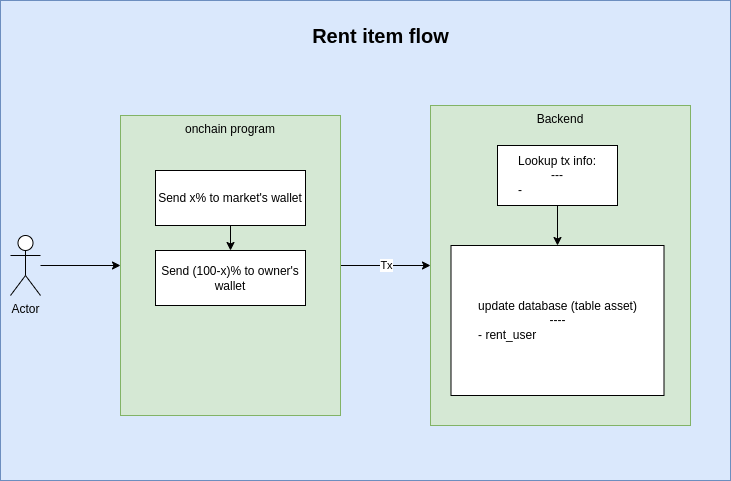

The diagram above was exported from draw.io. Its source (the exported page's mxGraphModel, read from the mxfile embedded in the PNG):
<mxGraphModel dx="771" dy="-431" grid="1" gridSize="10" guides="1" tooltips="1" connect="1" arrows="1" fold="1" page="1" pageScale="1" pageWidth="850" pageHeight="1100" math="0" shadow="0">
  <root>
    <mxCell id="0" />
    <mxCell id="1" parent="0" />
    <mxCell id="15" value="" style="rounded=0;whiteSpace=wrap;html=1;fillColor=#dae8fc;strokeColor=#6c8ebf;" vertex="1" parent="1">
      <mxGeometry x="59" y="1870" width="730" height="480" as="geometry" />
    </mxCell>
    <mxCell id="16" value="" style="edgeStyle=orthogonalEdgeStyle;rounded=0;orthogonalLoop=1;jettySize=auto;html=1;" edge="1" parent="1" source="17" target="19">
      <mxGeometry relative="1" as="geometry" />
    </mxCell>
    <mxCell id="17" value="Actor" style="shape=umlActor;verticalLabelPosition=bottom;verticalAlign=top;html=1;outlineConnect=0;" vertex="1" parent="1">
      <mxGeometry x="69" y="2105" width="30" height="60" as="geometry" />
    </mxCell>
    <mxCell id="18" value="Tx" style="edgeStyle=orthogonalEdgeStyle;rounded=0;orthogonalLoop=1;jettySize=auto;html=1;" edge="1" parent="1" source="19" target="20">
      <mxGeometry relative="1" as="geometry" />
    </mxCell>
    <mxCell id="19" value="onchain program" style="whiteSpace=wrap;html=1;verticalAlign=top;fillColor=#d5e8d4;strokeColor=#82b366;" vertex="1" parent="1">
      <mxGeometry x="179" y="1985" width="220" height="300" as="geometry" />
    </mxCell>
    <mxCell id="20" value="Backend" style="whiteSpace=wrap;html=1;verticalAlign=top;fillColor=#d5e8d4;strokeColor=#82b366;" vertex="1" parent="1">
      <mxGeometry x="489" y="1975" width="260" height="320" as="geometry" />
    </mxCell>
    <mxCell id="21" value="Lookup tx info:&lt;br&gt;---&lt;br&gt;&lt;div style=&quot;text-align: left&quot;&gt;&lt;span&gt;-&amp;nbsp;&lt;/span&gt;&lt;/div&gt;" style="whiteSpace=wrap;html=1;rounded=0;" vertex="1" parent="1">
      <mxGeometry x="556" y="2015" width="120" height="60" as="geometry" />
    </mxCell>
    <mxCell id="22" value="update database (table asset)&lt;br&gt;----&lt;br&gt;&lt;div style=&quot;text-align: left&quot;&gt;- rent_user&lt;/div&gt;" style="whiteSpace=wrap;html=1;rounded=0;" vertex="1" parent="1">
      <mxGeometry x="509.5" y="2115" width="213" height="150" as="geometry" />
    </mxCell>
    <mxCell id="23" value="" style="edgeStyle=orthogonalEdgeStyle;rounded=0;orthogonalLoop=1;jettySize=auto;html=1;" edge="1" parent="1" source="21" target="22">
      <mxGeometry x="506" y="2015" as="geometry" />
    </mxCell>
    <mxCell id="24" value="Rent item flow" style="text;html=1;strokeColor=none;fillColor=none;align=center;verticalAlign=middle;whiteSpace=wrap;rounded=0;horizontal=1;fontStyle=1;fontSize=20;" vertex="1" parent="1">
      <mxGeometry x="329.5" y="1890" width="220.5" height="30" as="geometry" />
    </mxCell>
    <mxCell id="25" style="edgeStyle=orthogonalEdgeStyle;rounded=0;orthogonalLoop=1;jettySize=auto;html=1;" edge="1" parent="1" source="26" target="28">
      <mxGeometry relative="1" as="geometry" />
    </mxCell>
    <mxCell id="26" value="Send x% to market's wallet" style="rounded=0;whiteSpace=wrap;html=1;" vertex="1" parent="1">
      <mxGeometry x="214" y="2040" width="150" height="55" as="geometry" />
    </mxCell>
    <mxCell id="28" value="Send (100-x)% to owner's wallet" style="rounded=0;whiteSpace=wrap;html=1;" vertex="1" parent="1">
      <mxGeometry x="214" y="2120" width="150" height="55" as="geometry" />
    </mxCell>
  </root>
</mxGraphModel>